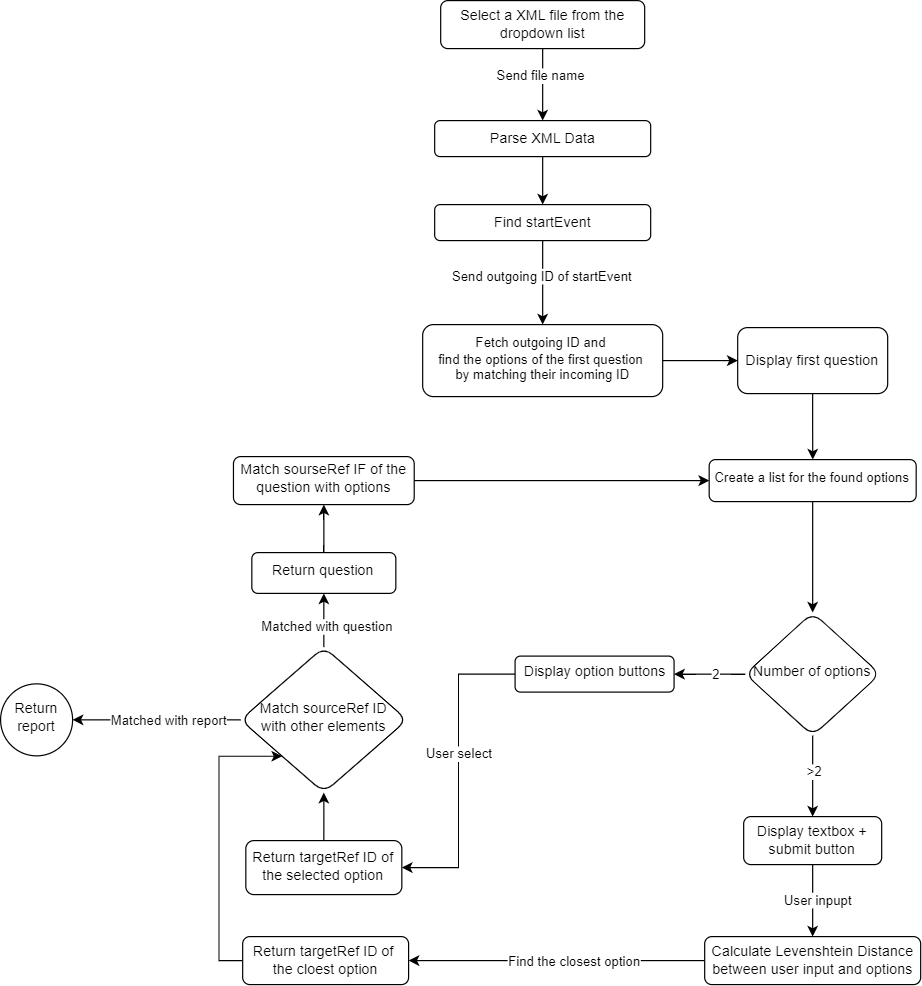

The diagram above was exported from draw.io. Its source (the exported page's mxGraphModel, read from the mxfile embedded in the PNG):
<mxGraphModel dx="1194" dy="592" grid="1" gridSize="10" guides="1" tooltips="1" connect="1" arrows="1" fold="1" page="1" pageScale="1" pageWidth="827" pageHeight="1169" math="0" shadow="0">
  <root>
    <mxCell id="WIyWlLk6GJQsqaUBKTNV-0" />
    <mxCell id="WIyWlLk6GJQsqaUBKTNV-1" parent="WIyWlLk6GJQsqaUBKTNV-0" />
    <mxCell id="xPu2cXuRnem3ljCJDdSo-96" value="" style="edgeStyle=orthogonalEdgeStyle;rounded=0;orthogonalLoop=1;jettySize=auto;html=1;" parent="WIyWlLk6GJQsqaUBKTNV-1" source="WIyWlLk6GJQsqaUBKTNV-3" target="xPu2cXuRnem3ljCJDdSo-4" edge="1">
      <mxGeometry relative="1" as="geometry" />
    </mxCell>
    <mxCell id="xPu2cXuRnem3ljCJDdSo-97" value="Send file name" style="edgeLabel;html=1;align=center;verticalAlign=middle;resizable=0;points=[];" parent="xPu2cXuRnem3ljCJDdSo-96" vertex="1" connectable="0">
      <mxGeometry x="-0.2667" y="-2" relative="1" as="geometry">
        <mxPoint as="offset" />
      </mxGeometry>
    </mxCell>
    <mxCell id="WIyWlLk6GJQsqaUBKTNV-3" value="Select a XML file from the dropdown list" style="rounded=1;whiteSpace=wrap;html=1;fontSize=12;glass=0;strokeWidth=1;shadow=0;" parent="WIyWlLk6GJQsqaUBKTNV-1" vertex="1">
      <mxGeometry x="386.73" y="160" width="170" height="40" as="geometry" />
    </mxCell>
    <mxCell id="xPu2cXuRnem3ljCJDdSo-38" style="edgeStyle=orthogonalEdgeStyle;rounded=0;orthogonalLoop=1;jettySize=auto;html=1;exitX=0.5;exitY=1;exitDx=0;exitDy=0;entryX=0.5;entryY=0;entryDx=0;entryDy=0;" parent="WIyWlLk6GJQsqaUBKTNV-1" source="WIyWlLk6GJQsqaUBKTNV-12" target="xPu2cXuRnem3ljCJDdSo-9" edge="1">
      <mxGeometry relative="1" as="geometry">
        <mxPoint x="966.73" y="721.25" as="sourcePoint" />
        <mxPoint x="940" y="840" as="targetPoint" />
      </mxGeometry>
    </mxCell>
    <mxCell id="xPu2cXuRnem3ljCJDdSo-39" value="User inpupt" style="edgeLabel;html=1;align=center;verticalAlign=middle;resizable=0;points=[];" parent="xPu2cXuRnem3ljCJDdSo-38" vertex="1" connectable="0">
      <mxGeometry x="-0.1231" y="3" relative="1" as="geometry">
        <mxPoint x="1" y="3" as="offset" />
      </mxGeometry>
    </mxCell>
    <mxCell id="WIyWlLk6GJQsqaUBKTNV-12" value="Display textbox + submit button" style="rounded=1;whiteSpace=wrap;html=1;fontSize=12;glass=0;strokeWidth=1;shadow=0;" parent="WIyWlLk6GJQsqaUBKTNV-1" vertex="1">
      <mxGeometry x="639.23" y="840" width="115" height="40" as="geometry" />
    </mxCell>
    <mxCell id="xPu2cXuRnem3ljCJDdSo-6" value="" style="edgeStyle=orthogonalEdgeStyle;rounded=0;orthogonalLoop=1;jettySize=auto;html=1;entryX=0.5;entryY=0;entryDx=0;entryDy=0;" parent="WIyWlLk6GJQsqaUBKTNV-1" source="xPu2cXuRnem3ljCJDdSo-4" target="xPu2cXuRnem3ljCJDdSo-56" edge="1">
      <mxGeometry relative="1" as="geometry">
        <mxPoint x="471.73" y="310" as="targetPoint" />
      </mxGeometry>
    </mxCell>
    <mxCell id="xPu2cXuRnem3ljCJDdSo-4" value="Parse XML Data" style="rounded=1;whiteSpace=wrap;html=1;glass=0;strokeWidth=1;shadow=0;" parent="WIyWlLk6GJQsqaUBKTNV-1" vertex="1">
      <mxGeometry x="381.73" y="260" width="180" height="30" as="geometry" />
    </mxCell>
    <mxCell id="xPu2cXuRnem3ljCJDdSo-73" value="" style="edgeStyle=orthogonalEdgeStyle;rounded=0;orthogonalLoop=1;jettySize=auto;html=1;entryX=1;entryY=0.5;entryDx=0;entryDy=0;" parent="WIyWlLk6GJQsqaUBKTNV-1" source="xPu2cXuRnem3ljCJDdSo-9" target="xPu2cXuRnem3ljCJDdSo-72" edge="1">
      <mxGeometry relative="1" as="geometry" />
    </mxCell>
    <mxCell id="xPu2cXuRnem3ljCJDdSo-74" value="&lt;div&gt;Find the closest option&lt;/div&gt;" style="edgeLabel;html=1;align=center;verticalAlign=middle;resizable=0;points=[];" parent="xPu2cXuRnem3ljCJDdSo-73" vertex="1" connectable="0">
      <mxGeometry x="-0.2218" y="-2" relative="1" as="geometry">
        <mxPoint x="-13" y="2" as="offset" />
      </mxGeometry>
    </mxCell>
    <mxCell id="xPu2cXuRnem3ljCJDdSo-9" value="Calculate Levenshtein Distance&lt;div&gt;between user input and options&lt;/div&gt;" style="rounded=1;whiteSpace=wrap;html=1;fontSize=12;glass=0;strokeWidth=1;shadow=0;" parent="WIyWlLk6GJQsqaUBKTNV-1" vertex="1">
      <mxGeometry x="606.73" y="940" width="180" height="40" as="geometry" />
    </mxCell>
    <mxCell id="xPu2cXuRnem3ljCJDdSo-86" value="" style="edgeStyle=orthogonalEdgeStyle;rounded=0;orthogonalLoop=1;jettySize=auto;html=1;" parent="WIyWlLk6GJQsqaUBKTNV-1" source="xPu2cXuRnem3ljCJDdSo-20" target="xPu2cXuRnem3ljCJDdSo-83" edge="1">
      <mxGeometry relative="1" as="geometry" />
    </mxCell>
    <mxCell id="xPu2cXuRnem3ljCJDdSo-20" value="&lt;span style=&quot;font-size: 11px; text-wrap: nowrap; background-color: rgb(255, 255, 255);&quot;&gt;Fetch outgoing ID and&amp;nbsp;&lt;/span&gt;&lt;div style=&quot;font-size: 11px; text-wrap: nowrap;&quot;&gt;find the options of the first question&amp;nbsp;&lt;/div&gt;&lt;div style=&quot;font-size: 11px; text-wrap: nowrap;&quot;&gt;by matching their incoming ID&lt;/div&gt;" style="rounded=1;whiteSpace=wrap;html=1;shadow=0;strokeWidth=1;spacing=6;spacingTop=-4;" parent="WIyWlLk6GJQsqaUBKTNV-1" vertex="1">
      <mxGeometry x="371.73" y="430" width="200" height="60" as="geometry" />
    </mxCell>
    <mxCell id="xPu2cXuRnem3ljCJDdSo-27" value="" style="edgeStyle=orthogonalEdgeStyle;rounded=0;orthogonalLoop=1;jettySize=auto;html=1;" parent="WIyWlLk6GJQsqaUBKTNV-1" source="xPu2cXuRnem3ljCJDdSo-23" target="xPu2cXuRnem3ljCJDdSo-26" edge="1">
      <mxGeometry relative="1" as="geometry" />
    </mxCell>
    <mxCell id="xPu2cXuRnem3ljCJDdSo-23" value="&lt;span style=&quot;font-size: 11px; text-wrap: nowrap; background-color: rgb(255, 255, 255);&quot;&gt;Create a list for the found options&lt;/span&gt;" style="rounded=1;whiteSpace=wrap;html=1;shadow=0;strokeWidth=1;spacing=6;spacingTop=-4;" parent="WIyWlLk6GJQsqaUBKTNV-1" vertex="1">
      <mxGeometry x="610.48" y="542.5" width="172.5" height="35" as="geometry" />
    </mxCell>
    <mxCell id="xPu2cXuRnem3ljCJDdSo-31" style="edgeStyle=orthogonalEdgeStyle;rounded=0;orthogonalLoop=1;jettySize=auto;html=1;exitX=0.5;exitY=1;exitDx=0;exitDy=0;entryX=0.5;entryY=0;entryDx=0;entryDy=0;" parent="WIyWlLk6GJQsqaUBKTNV-1" source="xPu2cXuRnem3ljCJDdSo-26" target="WIyWlLk6GJQsqaUBKTNV-12" edge="1">
      <mxGeometry relative="1" as="geometry" />
    </mxCell>
    <mxCell id="xPu2cXuRnem3ljCJDdSo-32" value="&amp;gt;2" style="edgeLabel;html=1;align=center;verticalAlign=middle;resizable=0;points=[];" parent="xPu2cXuRnem3ljCJDdSo-31" vertex="1" connectable="0">
      <mxGeometry x="-0.2047" y="3" relative="1" as="geometry">
        <mxPoint x="-2" y="3" as="offset" />
      </mxGeometry>
    </mxCell>
    <mxCell id="xPu2cXuRnem3ljCJDdSo-34" value="" style="edgeStyle=orthogonalEdgeStyle;rounded=0;orthogonalLoop=1;jettySize=auto;html=1;" parent="WIyWlLk6GJQsqaUBKTNV-1" source="xPu2cXuRnem3ljCJDdSo-26" target="xPu2cXuRnem3ljCJDdSo-33" edge="1">
      <mxGeometry relative="1" as="geometry" />
    </mxCell>
    <mxCell id="xPu2cXuRnem3ljCJDdSo-35" value="2" style="edgeLabel;html=1;align=center;verticalAlign=middle;resizable=0;points=[];" parent="xPu2cXuRnem3ljCJDdSo-34" vertex="1" connectable="0">
      <mxGeometry x="-0.3035" y="4" relative="1" as="geometry">
        <mxPoint x="-4" y="-4" as="offset" />
      </mxGeometry>
    </mxCell>
    <mxCell id="xPu2cXuRnem3ljCJDdSo-26" value="Number of options" style="rhombus;whiteSpace=wrap;html=1;rounded=1;shadow=0;strokeWidth=1;spacing=6;spacingTop=-4;" parent="WIyWlLk6GJQsqaUBKTNV-1" vertex="1">
      <mxGeometry x="640.48" y="670" width="112.5" height="102.5" as="geometry" />
    </mxCell>
    <mxCell id="xPu2cXuRnem3ljCJDdSo-47" value="" style="edgeStyle=orthogonalEdgeStyle;rounded=0;orthogonalLoop=1;jettySize=auto;html=1;entryX=1;entryY=0.5;entryDx=0;entryDy=0;" parent="WIyWlLk6GJQsqaUBKTNV-1" source="xPu2cXuRnem3ljCJDdSo-33" target="xPu2cXuRnem3ljCJDdSo-46" edge="1">
      <mxGeometry relative="1" as="geometry" />
    </mxCell>
    <mxCell id="xPu2cXuRnem3ljCJDdSo-48" value="User select" style="edgeLabel;html=1;align=center;verticalAlign=middle;resizable=0;points=[];" parent="xPu2cXuRnem3ljCJDdSo-47" vertex="1" connectable="0">
      <mxGeometry x="-0.1122" relative="1" as="geometry">
        <mxPoint as="offset" />
      </mxGeometry>
    </mxCell>
    <mxCell id="xPu2cXuRnem3ljCJDdSo-33" value="Display option buttons" style="whiteSpace=wrap;html=1;rounded=1;shadow=0;strokeWidth=1;spacing=6;spacingTop=-4;" parent="WIyWlLk6GJQsqaUBKTNV-1" vertex="1">
      <mxGeometry x="448.73" y="706.25" width="132.5" height="30" as="geometry" />
    </mxCell>
    <mxCell id="xPu2cXuRnem3ljCJDdSo-66" style="edgeStyle=orthogonalEdgeStyle;rounded=0;orthogonalLoop=1;jettySize=auto;html=1;exitX=0.5;exitY=0;exitDx=0;exitDy=0;entryX=0.5;entryY=1;entryDx=0;entryDy=0;" parent="WIyWlLk6GJQsqaUBKTNV-1" source="xPu2cXuRnem3ljCJDdSo-46" target="xPu2cXuRnem3ljCJDdSo-61" edge="1">
      <mxGeometry relative="1" as="geometry" />
    </mxCell>
    <mxCell id="xPu2cXuRnem3ljCJDdSo-46" value="Return targetRef ID of the selected option" style="whiteSpace=wrap;html=1;rounded=1;shadow=0;strokeWidth=1;spacing=6;spacingTop=-4;" parent="WIyWlLk6GJQsqaUBKTNV-1" vertex="1">
      <mxGeometry x="224.36" y="860" width="130" height="45" as="geometry" />
    </mxCell>
    <mxCell id="xPu2cXuRnem3ljCJDdSo-91" value="" style="edgeStyle=orthogonalEdgeStyle;rounded=0;orthogonalLoop=1;jettySize=auto;html=1;" parent="WIyWlLk6GJQsqaUBKTNV-1" source="xPu2cXuRnem3ljCJDdSo-56" target="xPu2cXuRnem3ljCJDdSo-20" edge="1">
      <mxGeometry relative="1" as="geometry" />
    </mxCell>
    <mxCell id="xPu2cXuRnem3ljCJDdSo-92" value="Send outgoing ID of startEvent" style="edgeLabel;html=1;align=center;verticalAlign=middle;resizable=0;points=[];" parent="xPu2cXuRnem3ljCJDdSo-91" vertex="1" connectable="0">
      <mxGeometry x="-0.1714" y="-1" relative="1" as="geometry">
        <mxPoint as="offset" />
      </mxGeometry>
    </mxCell>
    <mxCell id="xPu2cXuRnem3ljCJDdSo-56" value="Find startEvent" style="rounded=1;whiteSpace=wrap;html=1;glass=0;strokeWidth=1;shadow=0;" parent="WIyWlLk6GJQsqaUBKTNV-1" vertex="1">
      <mxGeometry x="381.73" y="330" width="180" height="30" as="geometry" />
    </mxCell>
    <mxCell id="xPu2cXuRnem3ljCJDdSo-69" value="" style="edgeStyle=orthogonalEdgeStyle;rounded=0;orthogonalLoop=1;jettySize=auto;html=1;exitX=0;exitY=0.5;exitDx=0;exitDy=0;entryX=1;entryY=0.5;entryDx=0;entryDy=0;" parent="WIyWlLk6GJQsqaUBKTNV-1" source="xPu2cXuRnem3ljCJDdSo-61" target="xPu2cXuRnem3ljCJDdSo-68" edge="1">
      <mxGeometry relative="1" as="geometry">
        <mxPoint x="219.98000000000002" y="748.75" as="sourcePoint" />
        <mxPoint x="88.72999999999999" y="748.75" as="targetPoint" />
      </mxGeometry>
    </mxCell>
    <mxCell id="xPu2cXuRnem3ljCJDdSo-70" value="Matched with report" style="edgeLabel;html=1;align=center;verticalAlign=middle;resizable=0;points=[];" parent="xPu2cXuRnem3ljCJDdSo-69" vertex="1" connectable="0">
      <mxGeometry x="0.0486" y="3" relative="1" as="geometry">
        <mxPoint x="13" y="-3" as="offset" />
      </mxGeometry>
    </mxCell>
    <mxCell id="xPu2cXuRnem3ljCJDdSo-101" value="" style="edgeStyle=orthogonalEdgeStyle;rounded=0;orthogonalLoop=1;jettySize=auto;html=1;" parent="WIyWlLk6GJQsqaUBKTNV-1" source="xPu2cXuRnem3ljCJDdSo-61" target="xPu2cXuRnem3ljCJDdSo-100" edge="1">
      <mxGeometry relative="1" as="geometry" />
    </mxCell>
    <mxCell id="xPu2cXuRnem3ljCJDdSo-102" value="Matched with question" style="edgeLabel;html=1;align=center;verticalAlign=middle;resizable=0;points=[];" parent="xPu2cXuRnem3ljCJDdSo-101" vertex="1" connectable="0">
      <mxGeometry x="-0.2514" y="-2" relative="1" as="geometry">
        <mxPoint as="offset" />
      </mxGeometry>
    </mxCell>
    <mxCell id="xPu2cXuRnem3ljCJDdSo-61" value="Match sourceRef ID with other elements" style="rhombus;whiteSpace=wrap;html=1;rounded=1;shadow=0;strokeWidth=1;spacing=6;spacingTop=-4;" parent="WIyWlLk6GJQsqaUBKTNV-1" vertex="1">
      <mxGeometry x="219.98000000000002" y="698.75" width="138.75" height="121.25" as="geometry" />
    </mxCell>
    <mxCell id="xPu2cXuRnem3ljCJDdSo-68" value="Return report" style="ellipse;whiteSpace=wrap;html=1;rounded=1;shadow=0;strokeWidth=1;spacing=6;spacingTop=-4;" parent="WIyWlLk6GJQsqaUBKTNV-1" vertex="1">
      <mxGeometry x="20" y="729.38" width="60" height="60" as="geometry" />
    </mxCell>
    <mxCell id="xPu2cXuRnem3ljCJDdSo-123" style="edgeStyle=orthogonalEdgeStyle;rounded=0;orthogonalLoop=1;jettySize=auto;html=1;exitX=0;exitY=0.5;exitDx=0;exitDy=0;entryX=0;entryY=1;entryDx=0;entryDy=0;" parent="WIyWlLk6GJQsqaUBKTNV-1" source="xPu2cXuRnem3ljCJDdSo-72" target="xPu2cXuRnem3ljCJDdSo-61" edge="1">
      <mxGeometry relative="1" as="geometry">
        <Array as="points">
          <mxPoint x="202" y="960" />
          <mxPoint x="202" y="790" />
        </Array>
      </mxGeometry>
    </mxCell>
    <mxCell id="xPu2cXuRnem3ljCJDdSo-72" value="Return targetRef ID of&amp;nbsp;&lt;div&gt;the cloest option&lt;/div&gt;" style="rounded=1;whiteSpace=wrap;html=1;fontSize=12;glass=0;strokeWidth=1;shadow=0;" parent="WIyWlLk6GJQsqaUBKTNV-1" vertex="1">
      <mxGeometry x="221.73000000000002" y="940" width="138.27" height="40" as="geometry" />
    </mxCell>
    <mxCell id="xPu2cXuRnem3ljCJDdSo-87" value="" style="edgeStyle=orthogonalEdgeStyle;rounded=0;orthogonalLoop=1;jettySize=auto;html=1;" parent="WIyWlLk6GJQsqaUBKTNV-1" source="xPu2cXuRnem3ljCJDdSo-83" target="xPu2cXuRnem3ljCJDdSo-23" edge="1">
      <mxGeometry relative="1" as="geometry" />
    </mxCell>
    <mxCell id="xPu2cXuRnem3ljCJDdSo-83" value="Display first question" style="whiteSpace=wrap;html=1;rounded=1;glass=0;strokeWidth=1;shadow=0;" parent="WIyWlLk6GJQsqaUBKTNV-1" vertex="1">
      <mxGeometry x="634.23" y="432.5" width="125" height="55" as="geometry" />
    </mxCell>
    <mxCell id="xPu2cXuRnem3ljCJDdSo-105" value="" style="edgeStyle=orthogonalEdgeStyle;rounded=0;orthogonalLoop=1;jettySize=auto;html=1;" parent="WIyWlLk6GJQsqaUBKTNV-1" source="xPu2cXuRnem3ljCJDdSo-100" target="xPu2cXuRnem3ljCJDdSo-104" edge="1">
      <mxGeometry relative="1" as="geometry" />
    </mxCell>
    <mxCell id="xPu2cXuRnem3ljCJDdSo-100" value="Return question" style="whiteSpace=wrap;html=1;rounded=1;shadow=0;strokeWidth=1;spacing=6;spacingTop=-4;" parent="WIyWlLk6GJQsqaUBKTNV-1" vertex="1">
      <mxGeometry x="229.36" y="620" width="120" height="34" as="geometry" />
    </mxCell>
    <mxCell id="xPu2cXuRnem3ljCJDdSo-106" value="" style="edgeStyle=orthogonalEdgeStyle;rounded=0;orthogonalLoop=1;jettySize=auto;html=1;" parent="WIyWlLk6GJQsqaUBKTNV-1" source="xPu2cXuRnem3ljCJDdSo-104" target="xPu2cXuRnem3ljCJDdSo-23" edge="1">
      <mxGeometry relative="1" as="geometry" />
    </mxCell>
    <mxCell id="xPu2cXuRnem3ljCJDdSo-104" value="Match sourseRef IF of the question with options" style="whiteSpace=wrap;html=1;rounded=1;shadow=0;strokeWidth=1;spacing=6;spacingTop=-4;" parent="WIyWlLk6GJQsqaUBKTNV-1" vertex="1">
      <mxGeometry x="214.04999999999995" y="540" width="150.63" height="40" as="geometry" />
    </mxCell>
  </root>
</mxGraphModel>